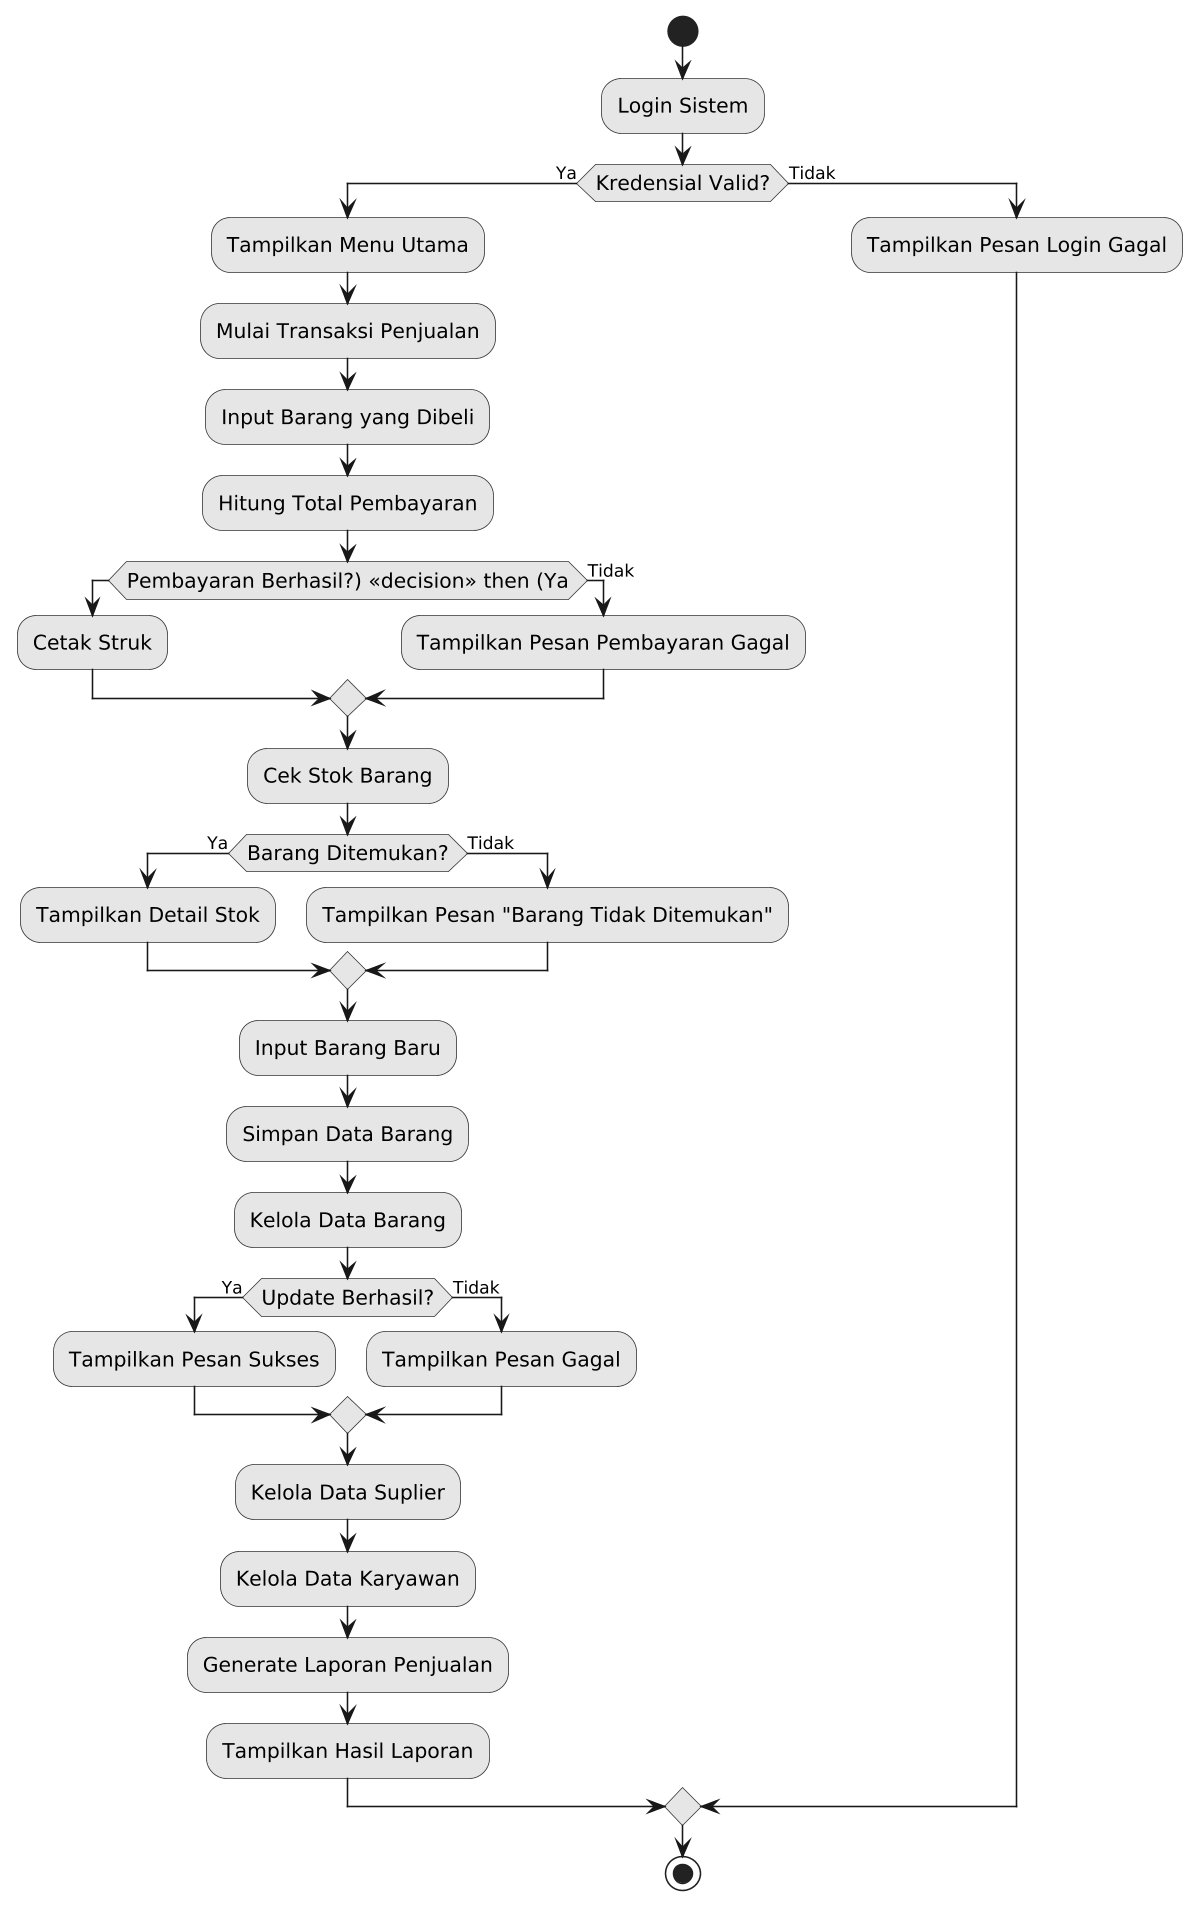

The diagram above was rendered by PlantUML. Its source (embedded in the PNG):
@startuml
skinparam dpi 150
skinparam backgroundColor #ffffff
skinparam activity {
    BackgroundColor #e6e6e6
    DiamondBackgroundColor #e6e6e6
    DiamondBorderColor #333333
    BorderColor #333333
    FontSize 13
    Rounded true
}

start

:Login Sistem;
if (Kredensial Valid?) then (Ya)
    :Tampilkan Menu Utama;

    ' =========================
    ' TRANSAKSI PENJUALAN
    ' =========================
    :Mulai Transaksi Penjualan;
    :Input Barang yang Dibeli;
    :Hitung Total Pembayaran;
    if (Pembayaran Berhasil?) <<decision>> then (Ya)
        :Cetak Struk;
    else (Tidak)
        :Tampilkan Pesan Pembayaran Gagal;
    endif

    ' =========================
    ' CEK STOK
    ' =========================
    :Cek Stok Barang;
    if (Barang Ditemukan?) then (Ya)
        :Tampilkan Detail Stok;
    else (Tidak)
        :Tampilkan Pesan "Barang Tidak Ditemukan";
    endif

    ' =========================
    ' INPUT BARANG
    ' =========================
    :Input Barang Baru;
    :Simpan Data Barang;

    ' =========================
    ' KELOLA BARANG
    ' =========================
    :Kelola Data Barang;
    if (Update Berhasil?) then (Ya)
        :Tampilkan Pesan Sukses;
    else (Tidak)
        :Tampilkan Pesan Gagal;
    endif

    ' =========================
    ' KELOLA SUPLIER
    ' =========================
    :Kelola Data Suplier;

    ' =========================
    ' KELOLA KARYAWAN
    ' =========================
    :Kelola Data Karyawan;

    ' =========================
    ' LAPORAN PENJUALAN
    ' =========================
    :Generate Laporan Penjualan;
    :Tampilkan Hasil Laporan;

else (Tidak)
    :Tampilkan Pesan Login Gagal;
endif

stop
@enduml